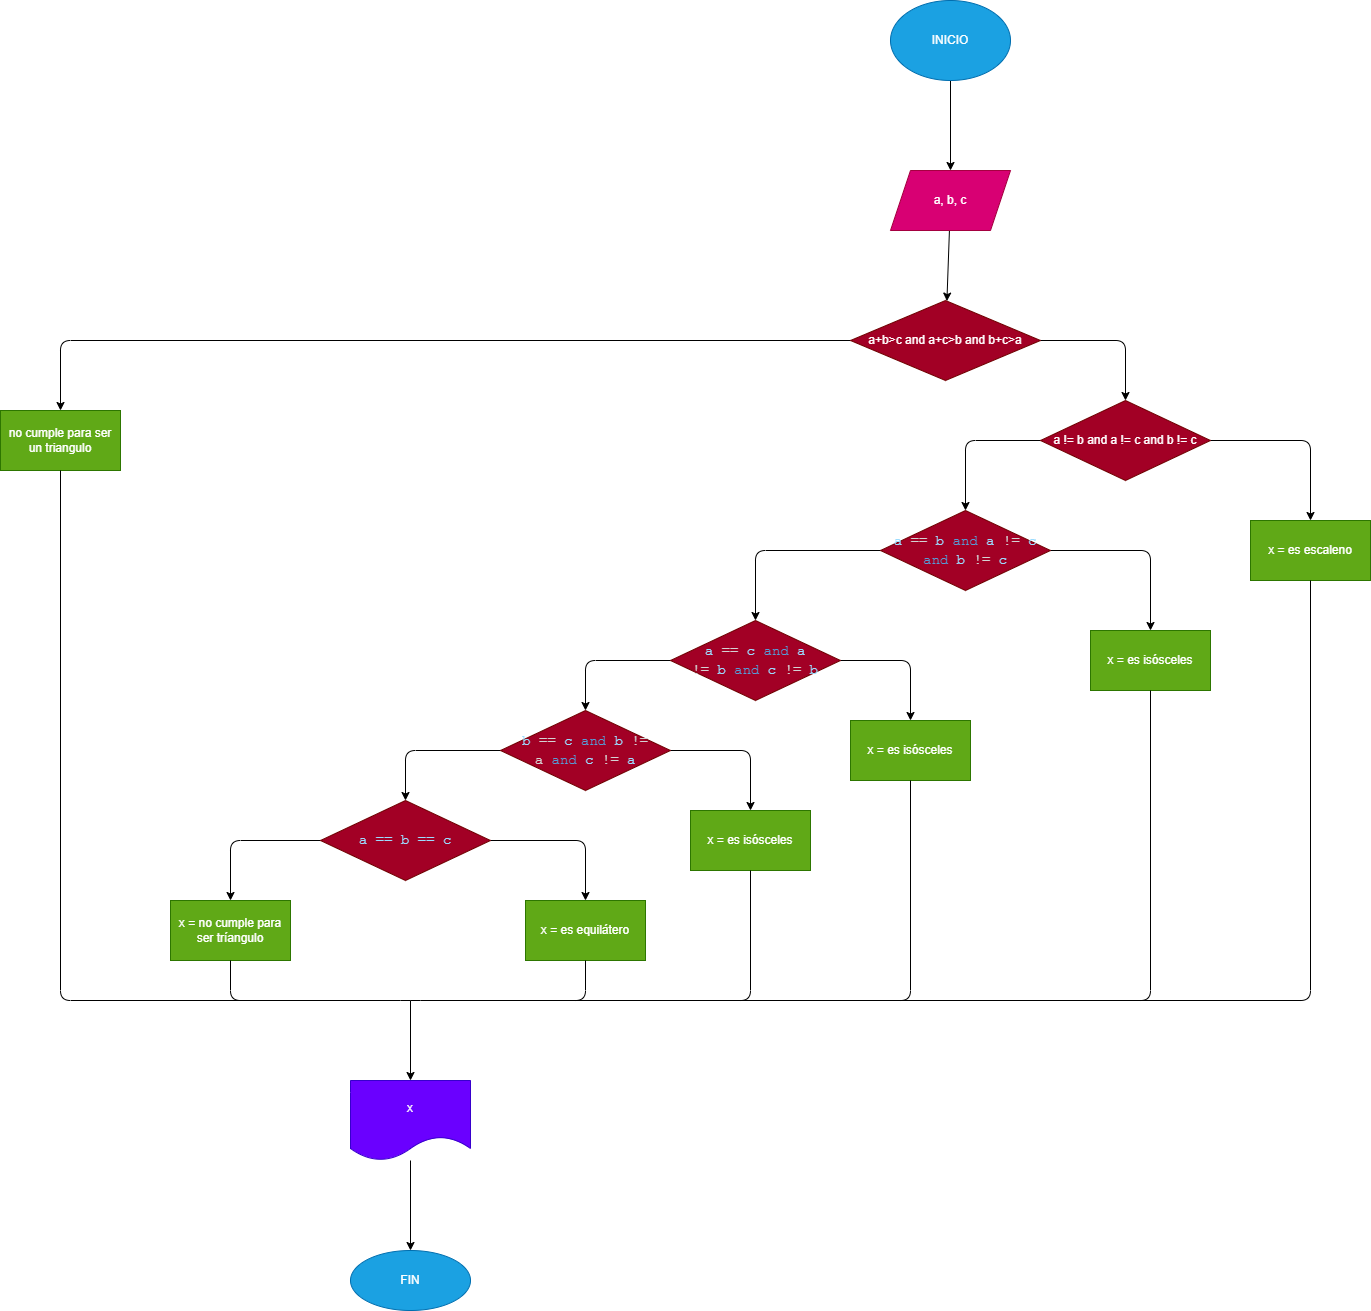

The diagram above was exported from draw.io. Its source (the exported page's mxGraphModel, read from the mxfile embedded in the PNG):
<mxGraphModel dx="1891" dy="472" grid="1" gridSize="10" guides="1" tooltips="1" connect="1" arrows="1" fold="1" page="1" pageScale="1" pageWidth="827" pageHeight="1169" math="0" shadow="0">
  <root>
    <mxCell id="0" />
    <mxCell id="1" parent="0" />
    <mxCell id="4" value="" style="edgeStyle=none;html=1;" parent="1" source="2" target="3" edge="1">
      <mxGeometry relative="1" as="geometry" />
    </mxCell>
    <mxCell id="2" value="INICIO" style="ellipse;whiteSpace=wrap;html=1;fillColor=#1ba1e2;fontColor=#ffffff;strokeColor=#006EAF;" parent="1" vertex="1">
      <mxGeometry x="240" y="200" width="120" height="80" as="geometry" />
    </mxCell>
    <mxCell id="6" value="" style="edgeStyle=none;html=1;" parent="1" source="3" target="5" edge="1">
      <mxGeometry relative="1" as="geometry" />
    </mxCell>
    <mxCell id="3" value="a, b, c" style="shape=parallelogram;perimeter=parallelogramPerimeter;whiteSpace=wrap;html=1;fixedSize=1;fillColor=#d80073;fontColor=#ffffff;strokeColor=#A50040;" parent="1" vertex="1">
      <mxGeometry x="240" y="370" width="120" height="60" as="geometry" />
    </mxCell>
    <mxCell id="8" value="" style="edgeStyle=none;html=1;entryX=0.5;entryY=0;entryDx=0;entryDy=0;" parent="1" source="5" target="7" edge="1">
      <mxGeometry relative="1" as="geometry">
        <Array as="points">
          <mxPoint x="475" y="540" />
        </Array>
      </mxGeometry>
    </mxCell>
    <mxCell id="30" value="" style="edgeStyle=none;html=1;" parent="1" source="5" target="29" edge="1">
      <mxGeometry relative="1" as="geometry">
        <Array as="points">
          <mxPoint x="-590" y="540" />
        </Array>
      </mxGeometry>
    </mxCell>
    <mxCell id="5" value="a+b&amp;gt;c and a+c&amp;gt;b and b+c&amp;gt;a" style="rhombus;whiteSpace=wrap;html=1;fillColor=#a20025;fontColor=#ffffff;strokeColor=#6F0000;" parent="1" vertex="1">
      <mxGeometry x="200" y="500" width="190" height="80" as="geometry" />
    </mxCell>
    <mxCell id="10" value="" style="edgeStyle=none;html=1;" parent="1" source="7" target="9" edge="1">
      <mxGeometry relative="1" as="geometry">
        <Array as="points">
          <mxPoint x="660" y="640" />
        </Array>
      </mxGeometry>
    </mxCell>
    <mxCell id="12" value="" style="edgeStyle=none;html=1;" parent="1" source="7" target="11" edge="1">
      <mxGeometry relative="1" as="geometry">
        <Array as="points">
          <mxPoint x="315" y="640" />
        </Array>
      </mxGeometry>
    </mxCell>
    <mxCell id="7" value="a != b and a != c and b != c" style="rhombus;whiteSpace=wrap;html=1;fillColor=#a20025;fontColor=#ffffff;strokeColor=#6F0000;" parent="1" vertex="1">
      <mxGeometry x="390" y="600" width="170" height="80" as="geometry" />
    </mxCell>
    <mxCell id="9" value="x = es escaleno" style="whiteSpace=wrap;html=1;fillColor=#60a917;fontColor=#ffffff;strokeColor=#2D7600;" parent="1" vertex="1">
      <mxGeometry x="600" y="720" width="120" height="60" as="geometry" />
    </mxCell>
    <mxCell id="14" value="" style="edgeStyle=none;html=1;" parent="1" source="11" target="13" edge="1">
      <mxGeometry relative="1" as="geometry">
        <Array as="points">
          <mxPoint x="500" y="750" />
        </Array>
      </mxGeometry>
    </mxCell>
    <mxCell id="16" value="" style="edgeStyle=none;html=1;" parent="1" source="11" target="15" edge="1">
      <mxGeometry relative="1" as="geometry">
        <Array as="points">
          <mxPoint x="105" y="750" />
        </Array>
      </mxGeometry>
    </mxCell>
    <mxCell id="11" value="&lt;div style=&quot;color: rgb(212 , 212 , 212) ; font-family: &amp;#34;droid sans mono&amp;#34; , &amp;#34;monospace&amp;#34; , monospace ; font-size: 14px ; line-height: 19px&quot;&gt;&lt;span style=&quot;color: rgb(156 , 220 , 254)&quot;&gt;a&lt;/span&gt; == &lt;span style=&quot;color: rgb(156 , 220 , 254)&quot;&gt;b&lt;/span&gt; &lt;span style=&quot;color: rgb(86 , 156 , 214)&quot;&gt;and&lt;/span&gt; &lt;span style=&quot;color: rgb(156 , 220 , 254)&quot;&gt;a&lt;/span&gt; != &lt;span style=&quot;color: rgb(156 , 220 , 254)&quot;&gt;c&lt;/span&gt; &lt;span style=&quot;color: rgb(86 , 156 , 214)&quot;&gt;and&lt;/span&gt; &lt;span style=&quot;color: rgb(156 , 220 , 254)&quot;&gt;b&lt;/span&gt; != &lt;span style=&quot;color: rgb(156 , 220 , 254)&quot;&gt;c&lt;/span&gt;&lt;/div&gt;" style="rhombus;whiteSpace=wrap;html=1;fillColor=#a20025;fontColor=#ffffff;strokeColor=#6F0000;" parent="1" vertex="1">
      <mxGeometry x="230" y="710" width="170" height="80" as="geometry" />
    </mxCell>
    <mxCell id="13" value="x = es isósceles" style="whiteSpace=wrap;html=1;fillColor=#60a917;fontColor=#ffffff;strokeColor=#2D7600;" parent="1" vertex="1">
      <mxGeometry x="440" y="830" width="120" height="60" as="geometry" />
    </mxCell>
    <mxCell id="18" value="" style="edgeStyle=none;html=1;" parent="1" source="15" target="17" edge="1">
      <mxGeometry relative="1" as="geometry">
        <Array as="points">
          <mxPoint x="260" y="860" />
        </Array>
      </mxGeometry>
    </mxCell>
    <mxCell id="20" value="" style="edgeStyle=none;html=1;" parent="1" source="15" target="19" edge="1">
      <mxGeometry relative="1" as="geometry">
        <Array as="points">
          <mxPoint x="-65" y="860" />
        </Array>
      </mxGeometry>
    </mxCell>
    <mxCell id="15" value="&lt;div style=&quot;font-family: &amp;#34;droid sans mono&amp;#34; , &amp;#34;monospace&amp;#34; , monospace ; font-size: 14px ; line-height: 19px&quot;&gt;&lt;span style=&quot;color: rgb(212 , 212 , 212)&quot;&gt;&lt;span style=&quot;color: rgb(156 , 220 , 254)&quot;&gt;a&lt;/span&gt; == &lt;/span&gt;&lt;font color=&quot;#9cdcfe&quot;&gt;c&lt;/font&gt;&lt;font color=&quot;#d4d4d4&quot;&gt;&amp;nbsp;&lt;/font&gt;&lt;span style=&quot;color: rgb(86 , 156 , 214)&quot;&gt;and&lt;/span&gt; &lt;span style=&quot;color: rgb(156 , 220 , 254)&quot;&gt;a&lt;/span&gt;&lt;font color=&quot;#d4d4d4&quot;&gt; !=&amp;nbsp;&lt;/font&gt;&lt;font color=&quot;#9cdcfe&quot;&gt;b&amp;nbsp;&lt;/font&gt;&lt;span style=&quot;color: rgb(86 , 156 , 214)&quot;&gt;and&lt;/span&gt;&amp;nbsp;&lt;font color=&quot;#9cdcfe&quot;&gt;c&lt;/font&gt;&lt;font color=&quot;#d4d4d4&quot;&gt;&amp;nbsp;!= &lt;/font&gt;&lt;font color=&quot;#9cdcfe&quot;&gt;b&lt;/font&gt;&lt;/div&gt;" style="rhombus;whiteSpace=wrap;html=1;fillColor=#a20025;fontColor=#ffffff;strokeColor=#6F0000;" parent="1" vertex="1">
      <mxGeometry x="20" y="820" width="170" height="80" as="geometry" />
    </mxCell>
    <mxCell id="17" value="&lt;span&gt;x = es isósceles&lt;/span&gt;" style="whiteSpace=wrap;html=1;fillColor=#60a917;fontColor=#ffffff;strokeColor=#2D7600;" parent="1" vertex="1">
      <mxGeometry x="200" y="920" width="120" height="60" as="geometry" />
    </mxCell>
    <mxCell id="22" value="" style="edgeStyle=none;html=1;" parent="1" source="19" target="21" edge="1">
      <mxGeometry relative="1" as="geometry">
        <Array as="points">
          <mxPoint x="100" y="950" />
        </Array>
      </mxGeometry>
    </mxCell>
    <mxCell id="24" value="" style="edgeStyle=none;html=1;" parent="1" source="19" target="23" edge="1">
      <mxGeometry relative="1" as="geometry">
        <Array as="points">
          <mxPoint x="-245" y="950" />
        </Array>
      </mxGeometry>
    </mxCell>
    <mxCell id="19" value="&lt;div style=&quot;font-family: &amp;#34;droid sans mono&amp;#34; , &amp;#34;monospace&amp;#34; , monospace ; font-size: 14px ; line-height: 19px&quot;&gt;&lt;font color=&quot;#9cdcfe&quot;&gt;b&lt;/font&gt;&lt;span style=&quot;color: rgb(212 , 212 , 212)&quot;&gt; == &lt;/span&gt;&lt;font color=&quot;#9cdcfe&quot;&gt;c&lt;/font&gt;&lt;font color=&quot;#d4d4d4&quot;&gt;&amp;nbsp;&lt;/font&gt;&lt;span style=&quot;color: rgb(86 , 156 , 214)&quot;&gt;and&lt;/span&gt;&amp;nbsp;&lt;font color=&quot;#9cdcfe&quot;&gt;b&lt;/font&gt;&lt;font color=&quot;#d4d4d4&quot;&gt;&amp;nbsp;!= a&lt;/font&gt;&lt;font color=&quot;#9cdcfe&quot;&gt;&amp;nbsp;&lt;/font&gt;&lt;span style=&quot;color: rgb(86 , 156 , 214)&quot;&gt;and&lt;/span&gt;&amp;nbsp;&lt;font color=&quot;#9cdcfe&quot;&gt;c&lt;/font&gt;&lt;font color=&quot;#d4d4d4&quot;&gt;&amp;nbsp;!= &lt;/font&gt;&lt;font color=&quot;#9cdcfe&quot;&gt;a&lt;/font&gt;&lt;/div&gt;" style="rhombus;whiteSpace=wrap;html=1;fillColor=#a20025;fontColor=#ffffff;strokeColor=#6F0000;" parent="1" vertex="1">
      <mxGeometry x="-150" y="910" width="170" height="80" as="geometry" />
    </mxCell>
    <mxCell id="21" value="&lt;span&gt;x = es isósceles&lt;/span&gt;" style="whiteSpace=wrap;html=1;fillColor=#60a917;fontColor=#ffffff;strokeColor=#2D7600;" parent="1" vertex="1">
      <mxGeometry x="40" y="1010" width="120" height="60" as="geometry" />
    </mxCell>
    <mxCell id="26" value="" style="edgeStyle=none;html=1;" parent="1" source="23" target="25" edge="1">
      <mxGeometry relative="1" as="geometry">
        <Array as="points">
          <mxPoint x="-65" y="1040" />
        </Array>
      </mxGeometry>
    </mxCell>
    <mxCell id="28" value="" style="edgeStyle=none;html=1;" parent="1" source="23" target="27" edge="1">
      <mxGeometry relative="1" as="geometry">
        <Array as="points">
          <mxPoint x="-420" y="1040" />
        </Array>
      </mxGeometry>
    </mxCell>
    <mxCell id="23" value="&lt;div style=&quot;font-family: &amp;#34;droid sans mono&amp;#34; , &amp;#34;monospace&amp;#34; , monospace ; font-size: 14px ; line-height: 19px&quot;&gt;&lt;font color=&quot;#9cdcfe&quot;&gt;a == b == c&lt;/font&gt;&lt;/div&gt;" style="rhombus;whiteSpace=wrap;html=1;fillColor=#a20025;fontColor=#ffffff;strokeColor=#6F0000;" parent="1" vertex="1">
      <mxGeometry x="-330" y="1000" width="170" height="80" as="geometry" />
    </mxCell>
    <mxCell id="25" value="x = es equilátero" style="whiteSpace=wrap;html=1;fillColor=#60a917;fontColor=#ffffff;strokeColor=#2D7600;" parent="1" vertex="1">
      <mxGeometry x="-125" y="1100" width="120" height="60" as="geometry" />
    </mxCell>
    <mxCell id="27" value="x = no cumple para ser tríangulo" style="whiteSpace=wrap;html=1;fillColor=#60a917;fontColor=#ffffff;strokeColor=#2D7600;" parent="1" vertex="1">
      <mxGeometry x="-480" y="1100" width="120" height="60" as="geometry" />
    </mxCell>
    <mxCell id="29" value="no cumple para ser un triangulo" style="whiteSpace=wrap;html=1;fillColor=#60a917;fontColor=#ffffff;strokeColor=#2D7600;" parent="1" vertex="1">
      <mxGeometry x="-650" y="610" width="120" height="60" as="geometry" />
    </mxCell>
    <mxCell id="31" value="" style="endArrow=none;html=1;exitX=0.5;exitY=1;exitDx=0;exitDy=0;entryX=0.5;entryY=1;entryDx=0;entryDy=0;" parent="1" source="27" target="25" edge="1">
      <mxGeometry width="50" height="50" relative="1" as="geometry">
        <mxPoint x="90" y="1110" as="sourcePoint" />
        <mxPoint x="140" y="1060" as="targetPoint" />
        <Array as="points">
          <mxPoint x="-420" y="1200" />
          <mxPoint x="-240" y="1200" />
          <mxPoint x="-65" y="1200" />
        </Array>
      </mxGeometry>
    </mxCell>
    <mxCell id="32" value="" style="endArrow=none;html=1;exitX=0.5;exitY=1;exitDx=0;exitDy=0;" parent="1" source="21" edge="1">
      <mxGeometry width="50" height="50" relative="1" as="geometry">
        <mxPoint x="170" y="1130" as="sourcePoint" />
        <mxPoint x="-110" y="1200" as="targetPoint" />
        <Array as="points">
          <mxPoint x="100" y="1200" />
        </Array>
      </mxGeometry>
    </mxCell>
    <mxCell id="33" value="" style="endArrow=none;html=1;entryX=0.5;entryY=1;entryDx=0;entryDy=0;" parent="1" target="17" edge="1">
      <mxGeometry width="50" height="50" relative="1" as="geometry">
        <mxPoint x="80" y="1200" as="sourcePoint" />
        <mxPoint x="250" y="1030" as="targetPoint" />
        <Array as="points">
          <mxPoint x="260" y="1200" />
        </Array>
      </mxGeometry>
    </mxCell>
    <mxCell id="34" value="" style="endArrow=none;html=1;entryX=0.5;entryY=1;entryDx=0;entryDy=0;" parent="1" target="13" edge="1">
      <mxGeometry width="50" height="50" relative="1" as="geometry">
        <mxPoint x="240" y="1200" as="sourcePoint" />
        <mxPoint x="510" y="1030" as="targetPoint" />
        <Array as="points">
          <mxPoint x="500" y="1200" />
        </Array>
      </mxGeometry>
    </mxCell>
    <mxCell id="35" value="" style="endArrow=none;html=1;entryX=0.5;entryY=1;entryDx=0;entryDy=0;" parent="1" target="9" edge="1">
      <mxGeometry width="50" height="50" relative="1" as="geometry">
        <mxPoint x="480" y="1200" as="sourcePoint" />
        <mxPoint x="510" y="980" as="targetPoint" />
        <Array as="points">
          <mxPoint x="660" y="1200" />
        </Array>
      </mxGeometry>
    </mxCell>
    <mxCell id="36" value="" style="endArrow=none;html=1;entryX=0.5;entryY=1;entryDx=0;entryDy=0;" parent="1" target="29" edge="1">
      <mxGeometry width="50" height="50" relative="1" as="geometry">
        <mxPoint x="-400" y="1200" as="sourcePoint" />
        <mxPoint x="-610" y="810" as="targetPoint" />
        <Array as="points">
          <mxPoint x="-590" y="1200" />
        </Array>
      </mxGeometry>
    </mxCell>
    <mxCell id="37" value="" style="endArrow=classic;html=1;" parent="1" target="38" edge="1">
      <mxGeometry width="50" height="50" relative="1" as="geometry">
        <mxPoint x="-240" y="1200" as="sourcePoint" />
        <mxPoint x="-240" y="1280" as="targetPoint" />
      </mxGeometry>
    </mxCell>
    <mxCell id="40" value="" style="edgeStyle=none;html=1;" parent="1" source="38" target="39" edge="1">
      <mxGeometry relative="1" as="geometry" />
    </mxCell>
    <mxCell id="38" value="x" style="shape=document;whiteSpace=wrap;html=1;boundedLbl=1;labelBackgroundColor=none;fillColor=#6a00ff;fontColor=#ffffff;strokeColor=#3700CC;" parent="1" vertex="1">
      <mxGeometry x="-300" y="1280" width="120" height="80" as="geometry" />
    </mxCell>
    <mxCell id="39" value="FIN" style="ellipse;whiteSpace=wrap;html=1;labelBackgroundColor=none;fillColor=#1ba1e2;fontColor=#ffffff;strokeColor=#006EAF;" parent="1" vertex="1">
      <mxGeometry x="-300" y="1450" width="120" height="60" as="geometry" />
    </mxCell>
  </root>
</mxGraphModel>